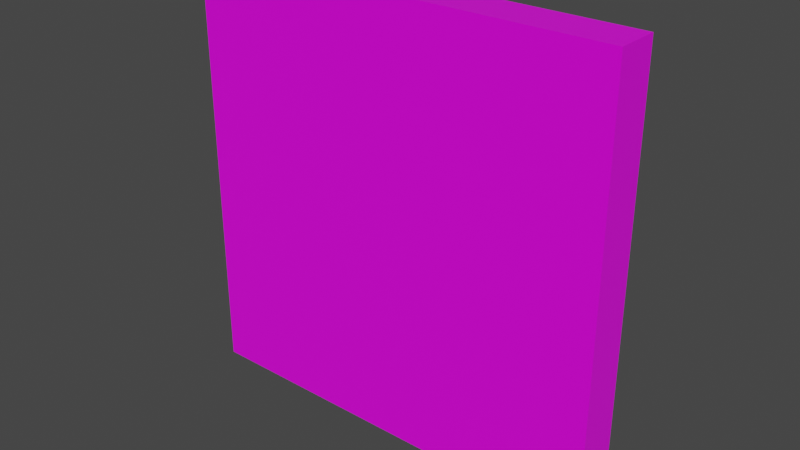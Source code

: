 # Source: chessboard.blend  (saved by Blender 3.0.42; exported with 4.5.12 LTS)
import bpy
from mathutils import Matrix  # noqa: F401  (used for matrix-valued properties, if any)

bpy.ops.wm.read_factory_settings(use_empty=True)
scene = bpy.context.scene
scene.name = 'Scene'

# ---- collections
col_collection = bpy.data.collections.new('Collection'); scene.collection.children.link(col_collection)

# ---- images (referenced by path relative to the original .blend; pixels are not part of the script)
import os
ASSET_DIR = os.environ.get("B2B_ASSET_DIR", "")  # directory of the original .blend (textures are referenced by path, not embedded)
HERE = os.path.dirname(os.path.abspath(__file__))  # packed textures are extracted next to this script under _unpacked/

def load_image(name, relpath, width, height, colorspace="sRGB"):
    """Load a texture the original file referenced (path relative to the .blend, or extracted next to this script)."""
    p = next((c for c in (os.path.join(HERE, relpath), os.path.join(ASSET_DIR, relpath)) if relpath and os.path.exists(c)), "")
    if p:
        img = bpy.data.images.load(p, check_existing=True)
        img.name = name
    else:  # same state as the original file: an image datablock whose file is absent (Cycles renders it pink)
        img = bpy.data.images.new(name, width, height)
        img.source = "FILE"
        img.filepath = "//" + (relpath or name)
    img.colorspace_settings.name = colorspace
    return img
img_material_1_psd = load_image('material_1.psd', 'material_1.psd', 1024, 1024, 'sRGB')

# ---- materials (node trees are filled in below, after node groups)
mat_material = bpy.data.materials.new('Material')
mat_material.alpha_threshold = 0.0
mat_material.use_transparent_shadow = False
mat_material.line_color = (0.0, 0.0, 0.0, 1.0)

# ---- material node trees
mat_material.use_nodes = True; mat_material.node_tree.nodes.clear()
_N = mat_material.node_tree.nodes; _L = mat_material.node_tree.links
n0 = _N.new('ShaderNodeOutputMaterial'); n0.name = 'Material Output'; n0.location = (300, 300)
n1 = _N.new('ShaderNodeBsdfPrincipled'); n1.name = 'Principled BSDF'; n1.location = (10, 300)
n1.distribution = 'GGX'
n1.subsurface_method = 'RANDOM_WALK_SKIN'
n1.inputs[2].default_value = 0.4
n1.inputs[3].default_value = 1.45
n1.inputs[27].default_value = (0.0, 0.0, 0.0, 1.0)
n1.inputs[28].default_value = 1.0
n2 = _N.new('ShaderNodeTexImage'); n2.name = 'Image Texture'; n2.location = (-280, 280)
n2.image = img_material_1_psd
_L.new(n1.outputs[0], n0.inputs[0])
_L.new(n2.outputs[0], n1.inputs[0])
n0.is_active_output = True

# ---- world
world_world = bpy.data.worlds.new('World'); scene.world = world_world
world_world.use_nodes = True; world_world.node_tree.nodes.clear()
_N = world_world.node_tree.nodes; _L = world_world.node_tree.links
n0 = _N.new('ShaderNodeOutputWorld'); n0.name = 'World Output'; n0.location = (300, 300)
n1 = _N.new('ShaderNodeBackground'); n1.name = 'Background'; n1.location = (10, 300)
n1.inputs[0].default_value = (0.05088, 0.05088, 0.05088, 1.0)
_L.new(n1.outputs[0], n0.inputs[0])
n0.is_active_output = True
world_world.color = (0.05088, 0.05088, 0.05088)
world_world.use_sun_shadow = False
world_world.sun_shadow_jitter_overblur = 0.0

# ---- meshes
me_cube = bpy.data.meshes.new('Cube')
me_cube.from_pydata([(0.5, 0.05, 0.5), (0.5, 0.05, -0.5), (0.5, -0.05, 0.5), (0.5, -0.05, -0.5), (-0.5, 0.05, 0.5), (-0.5, 0.05, -0.5), (-0.5, -0.05, 0.5), (-0.5, -0.05, -0.5)], [], [(0, 4, 6, 2), (3, 2, 6, 7), (7, 6, 4, 5), (5, 1, 3, 7), (1, 0, 2, 3), (5, 4, 0, 1)])
_uv = me_cube.uv_layers.new(name='UVMap')
_uv.uv.foreach_set('vector', [0.04552, 0.04552, 0.04552, 0.5, 7.384e-05, 0.5, 7.39e-05, 0.04552, 0.5454, 0.04552, 0.9999, 0.04552, 0.9999, 0.5, 0.5454, 0.5, 0.5454, 0.5, 0.9999, 0.5, 0.9999, 0.5454, 0.5454, 0.5454, 0.5, 0.5, 0.5, 0.04552, 0.5454, 0.04552, 0.5454, 0.5, 0.5454, 7.384e-05, 0.9999, 7.408e-05, 0.9999, 0.04552, 0.5454, 0.04552, 0.5, 0.5, 0.04552, 0.5, 0.04552, 0.04552, 0.5, 0.04552])
me_cube.materials.append(mat_material)
me_cube.use_remesh_preserve_volume = False
me_cube.use_remesh_preserve_attributes = False
me_cube.use_mirror_vertex_groups = False
me_cube.update()

# ---- objects
ob_cube = bpy.data.objects.new('Cube', me_cube)

# ---- transforms, parenting, visibility, modifiers, constraints
ob_cube.location = (0.0, 0.0, 0.0)
ob_cube.lock_rotations_4d = False
ob_cube.empty_display_type = 'ARROWS'
ob_cube.lineart.crease_threshold = 0.0

# ---- collection membership
col_collection.objects.link(ob_cube)

# ---- scene / render settings (as saved in the file)
scene.frame_start = 1; scene.frame_end = 250; scene.frame_set(1)
scene.render.engine = 'BLENDER_EEVEE_NEXT'
scene.cycles.sampling_pattern = 'TABULATED_SOBOL'
scene.cycles.use_light_tree = False
scene.view_settings.view_transform = 'Filmic'
bpy.context.view_layer.update()

# ---- added for rendering (the .blend has no active camera and no usable light): camera, sun
cam_auto = bpy.data.cameras.new('AutoCamera')
cam_auto.lens = 50.0
cam_auto.sensor_width = 36.0
cam_auto.clip_end = 1000.0
ob_auto_camera = bpy.data.objects.new('AutoCamera', cam_auto)
scene.collection.objects.link(ob_auto_camera)
ob_auto_camera.location = (1.31173, -1.57408, 1.04939)
ob_auto_camera.rotation_euler = (1.09748, -7.21219e-08, 0.694738)
scene.camera = ob_auto_camera
light_auto_sun = bpy.data.lights.new('AutoSun', 'SUN')
light_auto_sun.energy = 3.0
light_auto_sun.angle = 0.0523599
ob_auto_sun = bpy.data.objects.new('AutoSun', light_auto_sun)
scene.collection.objects.link(ob_auto_sun)
ob_auto_sun.rotation_euler = (0.872665, 0.174533, 0.523599)
bpy.context.view_layer.update()
